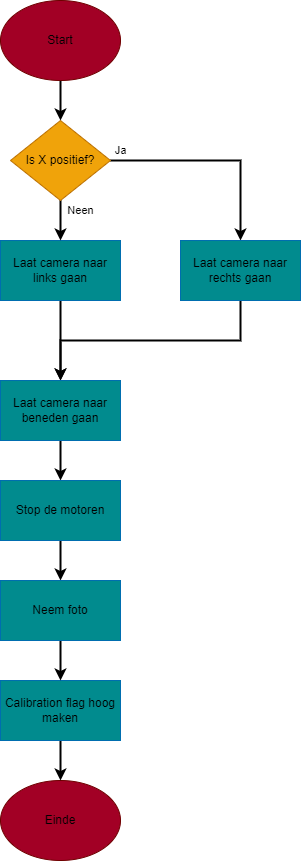

The diagram above was exported from draw.io. Its source (the exported page's mxGraphModel, read from the mxfile embedded in the PNG):
<mxGraphModel dx="1434" dy="699" grid="1" gridSize="10" guides="1" tooltips="1" connect="1" arrows="1" fold="1" page="1" pageScale="1" pageWidth="850" pageHeight="1100" math="0" shadow="0">
  <root>
    <mxCell id="0" />
    <mxCell id="1" parent="0" />
    <mxCell id="nvyrmvAJStAz_3tX4WiH-49" value="" style="edgeStyle=orthogonalEdgeStyle;rounded=0;orthogonalLoop=1;jettySize=auto;html=1;strokeWidth=2;fontColor=#000000;" edge="1" parent="1" source="nvyrmvAJStAz_3tX4WiH-2" target="nvyrmvAJStAz_3tX4WiH-34">
      <mxGeometry relative="1" as="geometry" />
    </mxCell>
    <mxCell id="nvyrmvAJStAz_3tX4WiH-2" value="&lt;font color=&quot;#000000&quot;&gt;Laat camera naar links gaan&lt;/font&gt;" style="rounded=0;whiteSpace=wrap;html=1;fillColor=#018B8E;fontColor=#ffffff;strokeColor=#006EAF;" vertex="1" parent="1">
      <mxGeometry x="300" y="280" width="120" height="60" as="geometry" />
    </mxCell>
    <mxCell id="nvyrmvAJStAz_3tX4WiH-28" value="Ja" style="edgeStyle=orthogonalEdgeStyle;rounded=0;orthogonalLoop=1;jettySize=auto;html=1;exitX=1;exitY=0.5;exitDx=0;exitDy=0;entryX=0.5;entryY=0;entryDx=0;entryDy=0;strokeWidth=2;" edge="1" parent="1" source="nvyrmvAJStAz_3tX4WiH-10" target="nvyrmvAJStAz_3tX4WiH-27">
      <mxGeometry x="-0.9048" y="10" relative="1" as="geometry">
        <mxPoint as="offset" />
      </mxGeometry>
    </mxCell>
    <mxCell id="nvyrmvAJStAz_3tX4WiH-29" value="Neen" style="edgeStyle=orthogonalEdgeStyle;rounded=0;orthogonalLoop=1;jettySize=auto;html=1;exitX=0.5;exitY=1;exitDx=0;exitDy=0;entryX=0.5;entryY=0;entryDx=0;entryDy=0;strokeWidth=2;" edge="1" parent="1" source="nvyrmvAJStAz_3tX4WiH-10" target="nvyrmvAJStAz_3tX4WiH-2">
      <mxGeometry x="-0.5" y="20" relative="1" as="geometry">
        <mxPoint as="offset" />
      </mxGeometry>
    </mxCell>
    <mxCell id="nvyrmvAJStAz_3tX4WiH-10" value="Is X positief?" style="rhombus;whiteSpace=wrap;html=1;fillColor=#f0a30a;fontColor=#000000;strokeColor=#BD7000;" vertex="1" parent="1">
      <mxGeometry x="310" y="160" width="100" height="80" as="geometry" />
    </mxCell>
    <mxCell id="nvyrmvAJStAz_3tX4WiH-26" value="" style="edgeStyle=orthogonalEdgeStyle;rounded=0;orthogonalLoop=1;jettySize=auto;html=1;strokeWidth=2;" edge="1" parent="1" source="nvyrmvAJStAz_3tX4WiH-24" target="nvyrmvAJStAz_3tX4WiH-10">
      <mxGeometry relative="1" as="geometry" />
    </mxCell>
    <mxCell id="nvyrmvAJStAz_3tX4WiH-24" value="&lt;font color=&quot;#000000&quot;&gt;Start&lt;/font&gt;" style="ellipse;whiteSpace=wrap;html=1;fillColor=#a20025;fontColor=#ffffff;strokeColor=#6F0000;" vertex="1" parent="1">
      <mxGeometry x="300" y="40" width="120" height="80" as="geometry" />
    </mxCell>
    <mxCell id="nvyrmvAJStAz_3tX4WiH-50" style="edgeStyle=orthogonalEdgeStyle;rounded=0;orthogonalLoop=1;jettySize=auto;html=1;strokeWidth=2;fontColor=#000000;" edge="1" parent="1" source="nvyrmvAJStAz_3tX4WiH-27" target="nvyrmvAJStAz_3tX4WiH-34">
      <mxGeometry relative="1" as="geometry">
        <Array as="points">
          <mxPoint x="540" y="380" />
          <mxPoint x="360" y="380" />
        </Array>
      </mxGeometry>
    </mxCell>
    <mxCell id="nvyrmvAJStAz_3tX4WiH-27" value="&lt;font color=&quot;#000000&quot;&gt;Laat camera naar rechts gaan&lt;/font&gt;" style="rounded=0;whiteSpace=wrap;html=1;fillColor=#018B8E;fontColor=#ffffff;strokeColor=#006EAF;" vertex="1" parent="1">
      <mxGeometry x="480" y="280" width="120" height="60" as="geometry" />
    </mxCell>
    <mxCell id="nvyrmvAJStAz_3tX4WiH-38" value="" style="edgeStyle=orthogonalEdgeStyle;rounded=0;orthogonalLoop=1;jettySize=auto;html=1;strokeWidth=2;" edge="1" parent="1" source="nvyrmvAJStAz_3tX4WiH-34">
      <mxGeometry relative="1" as="geometry">
        <mxPoint x="360" y="520" as="targetPoint" />
      </mxGeometry>
    </mxCell>
    <mxCell id="nvyrmvAJStAz_3tX4WiH-34" value="&lt;font color=&quot;#000000&quot;&gt;Laat camera naar beneden gaan&lt;/font&gt;" style="rounded=0;whiteSpace=wrap;html=1;fillColor=#018B8E;fontColor=#ffffff;strokeColor=#006EAF;" vertex="1" parent="1">
      <mxGeometry x="300" y="420" width="120" height="60" as="geometry" />
    </mxCell>
    <mxCell id="nvyrmvAJStAz_3tX4WiH-43" value="" style="edgeStyle=orthogonalEdgeStyle;rounded=0;orthogonalLoop=1;jettySize=auto;html=1;strokeWidth=2;fontColor=#000000;" edge="1" parent="1" source="nvyrmvAJStAz_3tX4WiH-40">
      <mxGeometry relative="1" as="geometry">
        <mxPoint x="360" y="620" as="targetPoint" />
      </mxGeometry>
    </mxCell>
    <mxCell id="nvyrmvAJStAz_3tX4WiH-40" value="Stop de motoren" style="rounded=0;whiteSpace=wrap;html=1;fillColor=#018B8E;fontColor=#000000;strokeColor=#006EAF;" vertex="1" parent="1">
      <mxGeometry x="300" y="520" width="120" height="60" as="geometry" />
    </mxCell>
    <mxCell id="nvyrmvAJStAz_3tX4WiH-51" value="&lt;font color=&quot;#000000&quot;&gt;Einde&lt;/font&gt;" style="ellipse;whiteSpace=wrap;html=1;fillColor=#a20025;fontColor=#ffffff;strokeColor=#6F0000;" vertex="1" parent="1">
      <mxGeometry x="300" y="820" width="120" height="80" as="geometry" />
    </mxCell>
    <mxCell id="nvyrmvAJStAz_3tX4WiH-52" value="" style="edgeStyle=orthogonalEdgeStyle;rounded=0;orthogonalLoop=1;jettySize=auto;html=1;strokeWidth=2;fontColor=#000000;" edge="1" parent="1" source="nvyrmvAJStAz_3tX4WiH-53" target="nvyrmvAJStAz_3tX4WiH-51">
      <mxGeometry relative="1" as="geometry" />
    </mxCell>
    <mxCell id="nvyrmvAJStAz_3tX4WiH-53" value="Calibration flag hoog maken" style="rounded=0;whiteSpace=wrap;html=1;fillColor=#018B8E;fontColor=#000000;strokeColor=#006EAF;" vertex="1" parent="1">
      <mxGeometry x="300" y="720" width="120" height="60" as="geometry" />
    </mxCell>
    <mxCell id="nvyrmvAJStAz_3tX4WiH-55" value="" style="edgeStyle=orthogonalEdgeStyle;rounded=0;orthogonalLoop=1;jettySize=auto;html=1;strokeWidth=2;fontColor=#000000;" edge="1" parent="1" source="nvyrmvAJStAz_3tX4WiH-54" target="nvyrmvAJStAz_3tX4WiH-53">
      <mxGeometry relative="1" as="geometry" />
    </mxCell>
    <mxCell id="nvyrmvAJStAz_3tX4WiH-54" value="Neem foto" style="rounded=0;whiteSpace=wrap;html=1;fillColor=#018B8E;fontColor=#000000;strokeColor=#006EAF;" vertex="1" parent="1">
      <mxGeometry x="300" y="620" width="120" height="60" as="geometry" />
    </mxCell>
  </root>
</mxGraphModel>